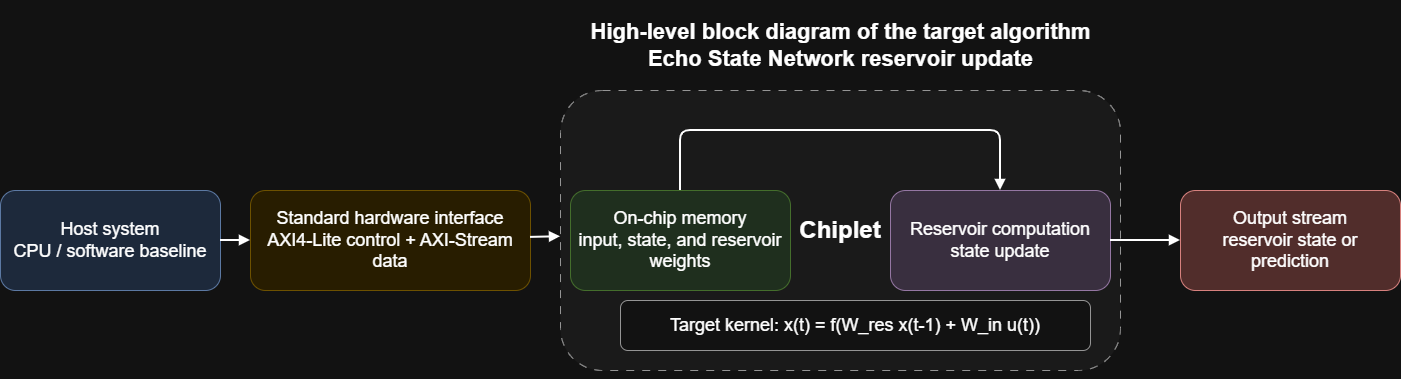

The diagram above was exported from draw.io. Its source (the exported page's mxGraphModel, read from the mxfile embedded in the PNG):
<mxGraphModel dx="1664" dy="874" grid="1" gridSize="10" guides="1" tooltips="1" connect="1" arrows="1" fold="1" page="1" pageScale="1" pageWidth="827" pageHeight="1169" math="0" shadow="0">
  <root>
    <mxCell id="0" />
    <mxCell id="1" parent="0" />
    <mxCell id="8jn17NPmy5BMSEpfLBmd-34" parent="1" style="text;html=1;strokeColor=none;fillColor=none;align=center;verticalAlign=middle;fontSize=22;fontStyle=1" value="High-level block diagram of the target algorithm&lt;br&gt;Echo State Network reservoir update" vertex="1">
      <mxGeometry height="90" width="520" x="720" y="100" as="geometry" />
    </mxCell>
    <mxCell id="8jn17NPmy5BMSEpfLBmd-35" parent="1" style="rounded=1;whiteSpace=wrap;html=1;fillColor=#dae8fc;strokeColor=#6c8ebf;fontSize=18" value="Host system&lt;br&gt;CPU / software baseline" vertex="1">
      <mxGeometry height="100" width="220" x="140" y="290" as="geometry" />
    </mxCell>
    <mxCell id="8jn17NPmy5BMSEpfLBmd-36" parent="1" style="rounded=1;whiteSpace=wrap;html=1;fillColor=#fff2cc;strokeColor=#d6b656;fontSize=18" value="Standard hardware interface&lt;br&gt;AXI4-Lite control + AXI-Stream data" vertex="1">
      <mxGeometry height="100" width="280" x="390" y="290" as="geometry" />
    </mxCell>
    <mxCell id="8jn17NPmy5BMSEpfLBmd-37" parent="1" style="rounded=1;whiteSpace=wrap;html=1;dashed=1;dashPattern=8 8;fillColor=#f5f5f5;strokeColor=#666666;fontSize=20;fontStyle=1" value="&lt;font style=&quot;font-size: 24px;&quot;&gt;Chiplet&lt;/font&gt;" vertex="1">
      <mxGeometry height="280" width="560" x="700" y="190" as="geometry" />
    </mxCell>
    <mxCell id="8jn17NPmy5BMSEpfLBmd-38" parent="1" style="rounded=1;whiteSpace=wrap;html=1;fillColor=#d5e8d4;strokeColor=#82b366;fontSize=18" value="On-chip memory&lt;br&gt;input, state, and reservoir weights" vertex="1">
      <mxGeometry height="100" width="220" x="710" y="290" as="geometry" />
    </mxCell>
    <mxCell id="8jn17NPmy5BMSEpfLBmd-39" parent="1" style="rounded=1;whiteSpace=wrap;html=1;fillColor=#e1d5e7;strokeColor=#9673a6;fontSize=18" value="Reservoir computation&lt;br&gt;state update" vertex="1">
      <mxGeometry height="100" width="220" x="1030" y="290" as="geometry" />
    </mxCell>
    <mxCell id="8jn17NPmy5BMSEpfLBmd-40" parent="1" style="rounded=1;whiteSpace=wrap;html=1;fillColor=#f8cecc;strokeColor=#b85450;fontSize=18" value="Output stream&lt;br&gt;reservoir state or prediction" vertex="1">
      <mxGeometry height="100" width="220" x="1320" y="290" as="geometry" />
    </mxCell>
    <mxCell id="8jn17NPmy5BMSEpfLBmd-41" parent="1" style="rounded=1;whiteSpace=wrap;html=1;fillColor=#ffffff;strokeColor=#666666;fontSize=18" value="Target kernel: x(t) = f(W_res x(t-1) + W_in u(t))" vertex="1">
      <mxGeometry height="50" width="470" x="760" y="400" as="geometry" />
    </mxCell>
    <mxCell id="8jn17NPmy5BMSEpfLBmd-42" edge="1" parent="1" source="8jn17NPmy5BMSEpfLBmd-35" style="endArrow=block;html=1;strokeWidth=2" target="8jn17NPmy5BMSEpfLBmd-36" value="">
      <mxGeometry relative="1" as="geometry" />
    </mxCell>
    <mxCell id="8jn17NPmy5BMSEpfLBmd-43" edge="1" parent="1" source="8jn17NPmy5BMSEpfLBmd-36" style="endArrow=block;html=1;strokeWidth=2" target="8jn17NPmy5BMSEpfLBmd-37" value="">
      <mxGeometry relative="1" as="geometry" />
    </mxCell>
    <mxCell id="8jn17NPmy5BMSEpfLBmd-44" edge="1" parent="1" source="8jn17NPmy5BMSEpfLBmd-38" style="endArrow=block;html=1;strokeWidth=2;rounded=1;curved=0;" target="8jn17NPmy5BMSEpfLBmd-39" value="">
      <mxGeometry relative="1" as="geometry">
        <Array as="points">
          <mxPoint x="820" y="230" />
          <mxPoint x="1140" y="230" />
        </Array>
      </mxGeometry>
    </mxCell>
    <mxCell id="8jn17NPmy5BMSEpfLBmd-45" edge="1" parent="1" source="8jn17NPmy5BMSEpfLBmd-39" style="endArrow=block;html=1;strokeWidth=2;rounded=1;" target="8jn17NPmy5BMSEpfLBmd-40" value="">
      <mxGeometry relative="1" as="geometry" />
    </mxCell>
    <mxCell id="8jn17NPmy5BMSEpfLBmd-46" edge="1" parent="1" source="8jn17NPmy5BMSEpfLBmd-37" style="edgeStyle=orthogonalEdgeStyle;rounded=0;orthogonalLoop=1;jettySize=auto;html=1;exitX=0.5;exitY=1;exitDx=0;exitDy=0;" target="8jn17NPmy5BMSEpfLBmd-37">
      <mxGeometry relative="1" as="geometry" />
    </mxCell>
  </root>
</mxGraphModel>